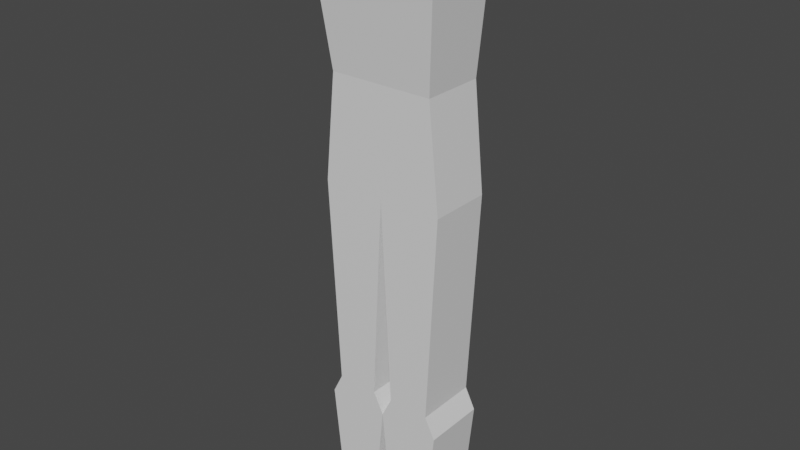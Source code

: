 # Source: RCcharacter.blend  (saved by Blender 2.82.7; exported with 4.5.12 LTS)
import bpy
from mathutils import Matrix  # noqa: F401  (used for matrix-valued properties, if any)

bpy.ops.wm.read_factory_settings(use_empty=True)
scene = bpy.context.scene
scene.name = 'Scene'

# ---- collections
col_collection = bpy.data.collections.new('Collection'); scene.collection.children.link(col_collection)

# ---- materials (node trees are filled in below, after node groups)
mat_material = bpy.data.materials.new('Material')
mat_material.alpha_threshold = 0.0
mat_material.use_transparent_shadow = False
mat_material.line_color = (0.0, 0.0, 0.0, 1.0)

# ---- material node trees
mat_material.use_nodes = True; mat_material.node_tree.nodes.clear()
_N = mat_material.node_tree.nodes; _L = mat_material.node_tree.links
n0 = _N.new('ShaderNodeOutputMaterial'); n0.name = 'Material Output'; n0.location = (300, 300)
n1 = _N.new('ShaderNodeBsdfPrincipled'); n1.name = 'Principled BSDF'; n1.location = (10, 300)
n1.distribution = 'GGX'
n1.subsurface_method = 'BURLEY'
n1.inputs[2].default_value = 0.4
n1.inputs[3].default_value = 1.45
n1.inputs[27].default_value = (0.0, 0.0, 0.0, 1.0)
n1.inputs[28].default_value = 1.0
_L.new(n1.outputs[0], n0.inputs[0])
n0.is_active_output = True

# ---- world
world_world = bpy.data.worlds.new('World'); scene.world = world_world
world_world.use_nodes = True; world_world.node_tree.nodes.clear()
_N = world_world.node_tree.nodes; _L = world_world.node_tree.links
n0 = _N.new('ShaderNodeOutputWorld'); n0.name = 'World Output'; n0.location = (300, 300)
n1 = _N.new('ShaderNodeBackground'); n1.name = 'Background'; n1.location = (10, 300)
n1.inputs[0].default_value = (0.05088, 0.05088, 0.05088, 1.0)
_L.new(n1.outputs[0], n0.inputs[0])
n0.is_active_output = True
world_world.color = (0.05088, 0.05088, 0.05088)
world_world.use_sun_shadow = False
world_world.sun_shadow_jitter_overblur = 0.0

# ---- meshes
me_cube = bpy.data.meshes.new('Cube')
me_cube.from_pydata([(0.2, 0.5, 0.5135), (0.5, 0.6, -1.0), (0.2, -0.1, 0.5135), (0.5, 1.49e-08, -1.0), (-0.2, 0.5, 0.5135), (-0.5, 0.6, -1.0), (-0.2, -0.1, 0.5135), (-0.5, 1.49e-08, -1.0), (0.6, 0.6, 0.0), (-0.6, -0.1, 0.0), (0.6, -0.1, 0.0), (-0.6, 0.6, 0.0), (0.6, 0.6, -2.0), (0.6, 1.49e-08, -2.0), (-0.6, 0.6, -2.0), (-0.6, 1.49e-08, -2.0), (0.0, 0.6, -1.0), (0.0, -0.1, 0.5135), (0.0, 1.49e-08, -1.0), (0.0, 0.5, 0.5135), (0.0, 0.6, 0.0), (0.0, -0.1, 0.0), (0.0, 0.6, -2.0), (0.0, 1.49e-08, -2.0), (0.0, 1.49e-08, -2.0), (0.6, 1.49e-08, -2.0), (0.6, 0.6, -2.0), (0.0, 0.6, -2.0), (0.1, 1.49e-08, -4.0), (0.5, 1.49e-08, -4.0), (0.5, 0.6, -4.0), (0.1, 0.6, -4.0), (-0.5, 0.6, -4.0), (-0.5, 1.49e-08, -4.0), (-0.1, 0.6, -4.0), (-0.1, 1.49e-08, -4.0), (0.0, 1.49e-08, -4.2), (0.6, 1.49e-08, -4.2), (0.6, 0.6, -4.2), (0.0, 0.6, -4.2), (-0.6, 0.6, -4.2), (-0.6, 1.49e-08, -4.2), (0.0, 0.6, -4.2), (0.0, 1.49e-08, -4.2), (0.1, 1.49e-08, -5.2), (0.5, 1.49e-08, -5.2), (0.5, 0.6, -5.2), (0.1, 0.6, -5.2), (-0.5, 0.6, -5.2), (-0.5, 1.49e-08, -5.2), (-0.1, 0.6, -5.2), (-0.1, 1.49e-08, -5.2)], [], [(21, 17, 6, 9), (9, 6, 4, 11), (18, 7, 15, 23), (8, 0, 2, 10), (20, 19, 0, 8), (16, 20, 8, 1), (1, 8, 10, 3), (7, 9, 11, 5), (18, 21, 9, 7), (12, 13, 25, 26), (7, 5, 14, 15), (1, 3, 13, 12), (16, 1, 12, 22), (5, 16, 22, 14), (14, 22, 34), (3, 10, 21, 18), (5, 11, 20, 16), (11, 4, 19, 20), (3, 18, 23, 13), (10, 2, 17, 21), (24, 27, 31, 28), (22, 12, 26, 27), (23, 22, 27, 24), (13, 23, 24, 25), (31, 30, 38, 39), (26, 25, 29, 30), (26, 30, 31), (25, 24, 28, 29), (33, 32, 40, 41), (22, 23, 35, 34), (23, 15, 33, 35), (15, 14, 32, 33), (27, 26, 31), (32, 14, 34), (38, 37, 45, 46), (43, 41, 49, 51), (34, 35, 43, 42), (29, 28, 36, 37), (32, 34, 42, 40), (28, 31, 39, 36), (30, 29, 37, 38), (35, 33, 41, 43), (47, 46, 45, 44), (39, 38, 46, 47), (37, 36, 44, 45), (36, 39, 47, 44), (48, 50, 51, 49), (41, 40, 48, 49), (42, 43, 51, 50), (40, 42, 50, 48), (19, 4, 6, 17, 2, 0)])
_uv = me_cube.uv_layers.new(name='UVMap')
_uv.uv.foreach_set('vector', [0.5, 0.875, 0.625, 0.875, 0.625, 1.0, 0.5, 1.0, 0.5, 0.0, 0.625, 0.0, 0.625, 0.25, 0.5, 0.25, 0.375, 0.875, 0.375, 1.0, 0.375, 1.0, 0.375, 0.875, 0.5, 0.5, 0.625, 0.5, 0.625, 0.75, 0.5, 0.75, 0.5, 0.375, 0.625, 0.375, 0.625, 0.5, 0.5, 0.5, 0.375, 0.375, 0.5, 0.375, 0.5, 0.5, 0.375, 0.5, 0.375, 0.5, 0.5, 0.5, 0.5, 0.75, 0.375, 0.75, 0.375, 0.0, 0.5, 0.0, 0.5, 0.25, 0.375, 0.25, 0.375, 0.875, 0.5, 0.875, 0.5, 1.0, 0.375, 1.0, 0.375, 0.5, 0.375, 0.75, 0.375, 0.75, 0.375, 0.5, 0.375, 0.0, 0.375, 0.25, 0.375, 0.25, 0.375, 0.0, 0.375, 0.5, 0.375, 0.75, 0.375, 0.75, 0.375, 0.5, 0.375, 0.375, 0.375, 0.5, 0.375, 0.5, 0.375, 0.375, 0.375, 0.25, 0.375, 0.375, 0.375, 0.375, 0.375, 0.25, 0.375, 0.25, 0.375, 0.375, 0.375, 0.375, 0.375, 0.75, 0.5, 0.75, 0.5, 0.875, 0.375, 0.875, 0.375, 0.25, 0.5, 0.25, 0.5, 0.375, 0.375, 0.375, 0.5, 0.25, 0.625, 0.25, 0.625, 0.375, 0.5, 0.375, 0.375, 0.75, 0.375, 0.875, 0.375, 0.875, 0.375, 0.75, 0.5, 0.75, 0.625, 0.75, 0.625, 0.875, 0.5, 0.875, 0.25, 0.75, 0.25, 0.5, 0.25, 0.5, 0.25, 0.75, 0.375, 0.375, 0.375, 0.5, 0.375, 0.5, 0.375, 0.375, 0.25, 0.75, 0.25, 0.5, 0.25, 0.5, 0.25, 0.75, 0.375, 0.75, 0.375, 0.875, 0.375, 0.875, 0.375, 0.75, 0.375, 0.375, 0.375, 0.5, 0.375, 0.5, 0.375, 0.375, 0.375, 0.5, 0.375, 0.75, 0.375, 0.75, 0.375, 0.5, 0.375, 0.5, 0.375, 0.5, 0.375, 0.375, 0.375, 0.75, 0.375, 0.875, 0.375, 0.875, 0.375, 0.75, 0.375, 0.0, 0.375, 0.25, 0.375, 0.25, 0.375, 0.0, 0.25, 0.5, 0.25, 0.75, 0.25, 0.75, 0.25, 0.5, 0.375, 0.875, 0.375, 1.0, 0.375, 1.0, 0.375, 0.875, 0.375, 0.0, 0.375, 0.25, 0.375, 0.25, 0.375, 0.0, 0.375, 0.375, 0.375, 0.5, 0.375, 0.375, 0.375, 0.25, 0.375, 0.25, 0.375, 0.375, 0.375, 0.5, 0.375, 0.75, 0.375, 0.75, 0.375, 0.5, 0.375, 0.875, 0.375, 1.0, 0.375, 1.0, 0.375, 0.875, 0.25, 0.5, 0.25, 0.75, 0.25, 0.75, 0.25, 0.5, 0.375, 0.75, 0.375, 0.875, 0.375, 0.875, 0.375, 0.75, 0.375, 0.25, 0.375, 0.375, 0.375, 0.375, 0.375, 0.25, 0.25, 0.75, 0.25, 0.5, 0.25, 0.5, 0.25, 0.75, 0.375, 0.5, 0.375, 0.75, 0.375, 0.75, 0.375, 0.5, 0.375, 0.875, 0.375, 1.0, 0.375, 1.0, 0.375, 0.875, 0.25, 0.5, 0.375, 0.5, 0.375, 0.75, 0.25, 0.75, 0.375, 0.375, 0.375, 0.5, 0.375, 0.5, 0.375, 0.375, 0.375, 0.75, 0.375, 0.875, 0.375, 0.875, 0.375, 0.75, 0.25, 0.75, 0.25, 0.5, 0.25, 0.5, 0.25, 0.75, 0.125, 0.5, 0.25, 0.5, 0.25, 0.75, 0.125, 0.75, 0.375, 0.0, 0.375, 0.25, 0.375, 0.25, 0.375, 0.0, 0.25, 0.5, 0.25, 0.75, 0.25, 0.75, 0.25, 0.5, 0.375, 0.25, 0.375, 0.375, 0.375, 0.375, 0.375, 0.25, 0.75, 0.5, 0.875, 0.5, 0.875, 0.75, 0.75, 0.75, 0.625, 0.75, 0.625, 0.5])
me_cube.materials.append(mat_material)
me_cube.use_remesh_preserve_volume = False
me_cube.use_remesh_preserve_attributes = False
me_cube.use_mirror_vertex_groups = False
me_cube.update()

# ---- objects
ob_cube = bpy.data.objects.new('Cube', me_cube)

# ---- transforms, parenting, visibility, modifiers, constraints
ob_cube.location = (0.0, 0.1, 0.0)
ob_cube.lock_rotations_4d = False
ob_cube.empty_display_type = 'ARROWS'
ob_cube.lineart.crease_threshold = 0.0

# ---- collection membership
col_collection.objects.link(ob_cube)

# ---- scene / render settings (as saved in the file)
scene.frame_start = 1; scene.frame_end = 250; scene.frame_set(1)
scene.render.engine = 'BLENDER_EEVEE_NEXT'
scene.cycles.use_denoising = False
scene.cycles.samples = 128
scene.cycles.sampling_pattern = 'TABULATED_SOBOL'
scene.cycles.use_adaptive_sampling = False
scene.cycles.use_light_tree = False
scene.view_settings.view_transform = 'Filmic'
bpy.context.view_layer.update()

# ---- added for rendering (the .blend has no active camera and no usable light): camera, sun
cam_auto = bpy.data.cameras.new('AutoCamera')
cam_auto.lens = 50.0
cam_auto.sensor_width = 36.0
cam_auto.clip_end = 1000.0
ob_auto_camera = bpy.data.objects.new('AutoCamera', cam_auto)
scene.collection.objects.link(ob_auto_camera)
ob_auto_camera.location = (5.44027, -6.17832, 2.00895)
ob_auto_camera.rotation_euler = (1.09748, -7.21219e-08, 0.694738)
scene.camera = ob_auto_camera
light_auto_sun = bpy.data.lights.new('AutoSun', 'SUN')
light_auto_sun.energy = 3.0
light_auto_sun.angle = 0.0523599
ob_auto_sun = bpy.data.objects.new('AutoSun', light_auto_sun)
scene.collection.objects.link(ob_auto_sun)
ob_auto_sun.rotation_euler = (0.872665, 0.174533, 0.523599)
bpy.context.view_layer.update()
